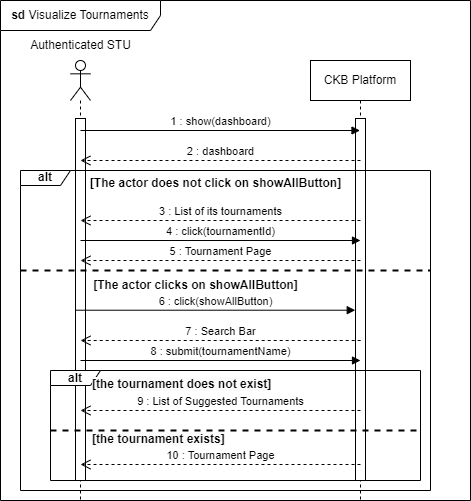

The diagram above was exported from draw.io. Its source (the exported page's mxGraphModel, read from the mxfile embedded in the PNG):
<mxGraphModel dx="819" dy="451" grid="1" gridSize="10" guides="1" tooltips="1" connect="1" arrows="1" fold="1" page="1" pageScale="1" pageWidth="827" pageHeight="1169" math="0" shadow="0">
  <root>
    <mxCell id="0" />
    <mxCell id="1" parent="0" />
    <mxCell id="Ng18WLceE6le87JWbxwA-1" value="&lt;b&gt;sd &lt;/b&gt;Visualize Tournaments" style="shape=umlFrame;whiteSpace=wrap;html=1;pointerEvents=0;width=160;height=30;" parent="1" vertex="1">
      <mxGeometry x="120" y="120" width="470" height="500" as="geometry" />
    </mxCell>
    <mxCell id="Ng18WLceE6le87JWbxwA-2" value="" style="shape=umlLifeline;perimeter=lifelinePerimeter;whiteSpace=wrap;html=1;container=1;dropTarget=0;collapsible=0;recursiveResize=0;outlineConnect=0;portConstraint=eastwest;newEdgeStyle={&quot;curved&quot;:0,&quot;rounded&quot;:0};participant=umlActor;" parent="1" vertex="1">
      <mxGeometry x="190" y="180" width="20" height="440" as="geometry" />
    </mxCell>
    <mxCell id="Ng18WLceE6le87JWbxwA-3" value="" style="html=1;points=[[0,0,0,0,5],[0,1,0,0,-5],[1,0,0,0,5],[1,1,0,0,-5]];perimeter=orthogonalPerimeter;outlineConnect=0;targetShapes=umlLifeline;portConstraint=eastwest;newEdgeStyle={&quot;curved&quot;:0,&quot;rounded&quot;:0};" parent="Ng18WLceE6le87JWbxwA-2" vertex="1">
      <mxGeometry x="5" y="58" width="10" height="362" as="geometry" />
    </mxCell>
    <mxCell id="Ng18WLceE6le87JWbxwA-4" value="CKB Platform" style="shape=umlLifeline;perimeter=lifelinePerimeter;whiteSpace=wrap;html=1;container=1;dropTarget=0;collapsible=0;recursiveResize=0;outlineConnect=0;portConstraint=eastwest;newEdgeStyle={&quot;curved&quot;:0,&quot;rounded&quot;:0};" parent="1" vertex="1">
      <mxGeometry x="430" y="180" width="100" height="440" as="geometry" />
    </mxCell>
    <mxCell id="Ng18WLceE6le87JWbxwA-5" value="" style="html=1;points=[[0,0,0,0,5],[0,1,0,0,-5],[1,0,0,0,5],[1,1,0,0,-5]];perimeter=orthogonalPerimeter;outlineConnect=0;targetShapes=umlLifeline;portConstraint=eastwest;newEdgeStyle={&quot;curved&quot;:0,&quot;rounded&quot;:0};" parent="Ng18WLceE6le87JWbxwA-4" vertex="1">
      <mxGeometry x="45" y="58" width="10" height="362" as="geometry" />
    </mxCell>
    <mxCell id="Ng18WLceE6le87JWbxwA-6" value="Authenticated STU" style="text;html=1;align=center;verticalAlign=middle;resizable=0;points=[];autosize=1;strokeColor=none;fillColor=none;" parent="1" vertex="1">
      <mxGeometry x="140" y="150" width="120" height="30" as="geometry" />
    </mxCell>
    <mxCell id="Ng18WLceE6le87JWbxwA-7" value="1 : show(dashboard)" style="html=1;verticalAlign=bottom;endArrow=block;curved=0;rounded=0;" parent="1" target="Ng18WLceE6le87JWbxwA-4" edge="1">
      <mxGeometry x="0.0018" width="80" relative="1" as="geometry">
        <mxPoint x="200" y="250" as="sourcePoint" />
        <mxPoint x="280" y="250" as="targetPoint" />
        <mxPoint as="offset" />
      </mxGeometry>
    </mxCell>
    <mxCell id="Ng18WLceE6le87JWbxwA-8" value="2 : dashboard" style="html=1;verticalAlign=bottom;endArrow=open;dashed=1;endSize=8;curved=0;rounded=0;" parent="1" target="Ng18WLceE6le87JWbxwA-2" edge="1">
      <mxGeometry relative="1" as="geometry">
        <mxPoint x="480" y="280" as="sourcePoint" />
        <mxPoint x="400" y="280" as="targetPoint" />
      </mxGeometry>
    </mxCell>
    <mxCell id="Ng18WLceE6le87JWbxwA-9" value="3 : List of its tournaments" style="html=1;verticalAlign=bottom;endArrow=open;dashed=1;endSize=8;curved=0;rounded=0;" parent="1" edge="1">
      <mxGeometry relative="1" as="geometry">
        <mxPoint x="480" y="340" as="sourcePoint" />
        <mxPoint x="200" y="340" as="targetPoint" />
      </mxGeometry>
    </mxCell>
    <mxCell id="Ng18WLceE6le87JWbxwA-10" value="4 : click(tournamentId)" style="html=1;verticalAlign=bottom;endArrow=block;curved=0;rounded=0;" parent="1" edge="1">
      <mxGeometry width="80" relative="1" as="geometry">
        <mxPoint x="200" y="360" as="sourcePoint" />
        <mxPoint x="480" y="360" as="targetPoint" />
      </mxGeometry>
    </mxCell>
    <mxCell id="Ng18WLceE6le87JWbxwA-11" value="5 : Tournament Page" style="html=1;verticalAlign=bottom;endArrow=open;dashed=1;endSize=8;curved=0;rounded=0;" parent="1" edge="1">
      <mxGeometry relative="1" as="geometry">
        <mxPoint x="480" y="380" as="sourcePoint" />
        <mxPoint x="200" y="380" as="targetPoint" />
      </mxGeometry>
    </mxCell>
    <mxCell id="Ng18WLceE6le87JWbxwA-12" value="&lt;b&gt;alt&lt;/b&gt;" style="shape=umlFrame;whiteSpace=wrap;html=1;pointerEvents=0;width=50;height=15;" parent="1" vertex="1">
      <mxGeometry x="140" y="290" width="410" height="320" as="geometry" />
    </mxCell>
    <mxCell id="Ng18WLceE6le87JWbxwA-13" value="&lt;b&gt;[The actor does not click on showAllButton]&lt;/b&gt;" style="text;html=1;align=center;verticalAlign=middle;resizable=0;points=[];autosize=1;strokeColor=none;fillColor=none;" parent="1" vertex="1">
      <mxGeometry x="200" y="288" width="270" height="30" as="geometry" />
    </mxCell>
    <mxCell id="Ng18WLceE6le87JWbxwA-14" value="" style="endArrow=none;dashed=1;html=1;strokeWidth=2;rounded=0;" parent="1" edge="1">
      <mxGeometry width="50" height="50" relative="1" as="geometry">
        <mxPoint x="140" y="390" as="sourcePoint" />
        <mxPoint x="550" y="390" as="targetPoint" />
      </mxGeometry>
    </mxCell>
    <mxCell id="Ng18WLceE6le87JWbxwA-15" value="&lt;b&gt;[The actor clicks on showAllButton]&lt;/b&gt;" style="text;html=1;align=center;verticalAlign=middle;resizable=0;points=[];autosize=1;strokeColor=none;fillColor=none;" parent="1" vertex="1">
      <mxGeometry x="200" y="390" width="230" height="30" as="geometry" />
    </mxCell>
    <mxCell id="Ng18WLceE6le87JWbxwA-16" value="6 : click(showAllButton)" style="html=1;verticalAlign=bottom;endArrow=block;curved=0;rounded=0;" parent="1" edge="1">
      <mxGeometry width="80" relative="1" as="geometry">
        <mxPoint x="195.25" y="429.71" as="sourcePoint" />
        <mxPoint x="474.75" y="429.71" as="targetPoint" />
      </mxGeometry>
    </mxCell>
    <mxCell id="Ng18WLceE6le87JWbxwA-17" value="7 : Search Bar" style="html=1;verticalAlign=bottom;endArrow=open;dashed=1;endSize=8;curved=0;rounded=0;" parent="1" edge="1">
      <mxGeometry relative="1" as="geometry">
        <mxPoint x="480.19" y="460" as="sourcePoint" />
        <mxPoint x="200.00034482758605" y="460" as="targetPoint" />
      </mxGeometry>
    </mxCell>
    <mxCell id="Ng18WLceE6le87JWbxwA-18" value="8 : submit(tournamentName)" style="html=1;verticalAlign=bottom;endArrow=block;curved=0;rounded=0;" parent="1" edge="1">
      <mxGeometry width="80" relative="1" as="geometry">
        <mxPoint x="200" y="480" as="sourcePoint" />
        <mxPoint x="480" y="480" as="targetPoint" />
      </mxGeometry>
    </mxCell>
    <mxCell id="tf_GXsCaHYw3dWzDSoj8-1" value="&lt;b&gt;alt&lt;/b&gt;" style="shape=umlFrame;whiteSpace=wrap;html=1;pointerEvents=0;width=50;height=15;" parent="1" vertex="1">
      <mxGeometry x="170" y="490" width="370" height="110" as="geometry" />
    </mxCell>
    <mxCell id="tf_GXsCaHYw3dWzDSoj8-2" value="&lt;b style=&quot;border-color: var(--border-color); color: rgb(0, 0, 0); font-family: Helvetica; font-size: 12px; font-style: normal; font-variant-ligatures: normal; font-variant-caps: normal; letter-spacing: normal; orphans: 2; text-align: center; text-indent: 0px; text-transform: none; widows: 2; word-spacing: 0px; -webkit-text-stroke-width: 0px; background-color: rgb(251, 251, 251); text-decoration-thickness: initial; text-decoration-style: initial; text-decoration-color: initial;&quot;&gt;[the tournament does not exist]&lt;/b&gt;" style="text;whiteSpace=wrap;html=1;" parent="1" vertex="1">
      <mxGeometry x="210" y="490" width="240" height="40" as="geometry" />
    </mxCell>
    <mxCell id="tf_GXsCaHYw3dWzDSoj8-4" value="9 : List of Suggested Tournaments" style="html=1;verticalAlign=bottom;endArrow=open;dashed=1;endSize=8;curved=0;rounded=0;" parent="1" edge="1">
      <mxGeometry relative="1" as="geometry">
        <mxPoint x="480" y="530" as="sourcePoint" />
        <mxPoint x="200" y="530" as="targetPoint" />
      </mxGeometry>
    </mxCell>
    <mxCell id="tf_GXsCaHYw3dWzDSoj8-6" value="" style="endArrow=none;dashed=1;html=1;strokeWidth=2;rounded=0;entryX=1;entryY=0.545;entryDx=0;entryDy=0;entryPerimeter=0;" parent="1" target="tf_GXsCaHYw3dWzDSoj8-1" edge="1">
      <mxGeometry width="50" height="50" relative="1" as="geometry">
        <mxPoint x="170" y="550" as="sourcePoint" />
        <mxPoint x="530" y="550" as="targetPoint" />
      </mxGeometry>
    </mxCell>
    <mxCell id="tf_GXsCaHYw3dWzDSoj8-7" value="10 : Tournament Page" style="html=1;verticalAlign=bottom;endArrow=open;dashed=1;endSize=8;curved=0;rounded=0;" parent="1" edge="1">
      <mxGeometry relative="1" as="geometry">
        <mxPoint x="480" y="584" as="sourcePoint" />
        <mxPoint x="200" y="584" as="targetPoint" />
      </mxGeometry>
    </mxCell>
    <mxCell id="tf_GXsCaHYw3dWzDSoj8-8" value="&lt;b style=&quot;border-color: var(--border-color); color: rgb(0, 0, 0); font-family: Helvetica; font-size: 12px; font-style: normal; font-variant-ligatures: normal; font-variant-caps: normal; letter-spacing: normal; orphans: 2; text-align: center; text-indent: 0px; text-transform: none; widows: 2; word-spacing: 0px; -webkit-text-stroke-width: 0px; background-color: rgb(251, 251, 251); text-decoration-thickness: initial; text-decoration-style: initial; text-decoration-color: initial;&quot;&gt;[the tournament exists]&lt;/b&gt;" style="text;whiteSpace=wrap;html=1;" parent="1" vertex="1">
      <mxGeometry x="210" y="545" width="240" height="25" as="geometry" />
    </mxCell>
  </root>
</mxGraphModel>